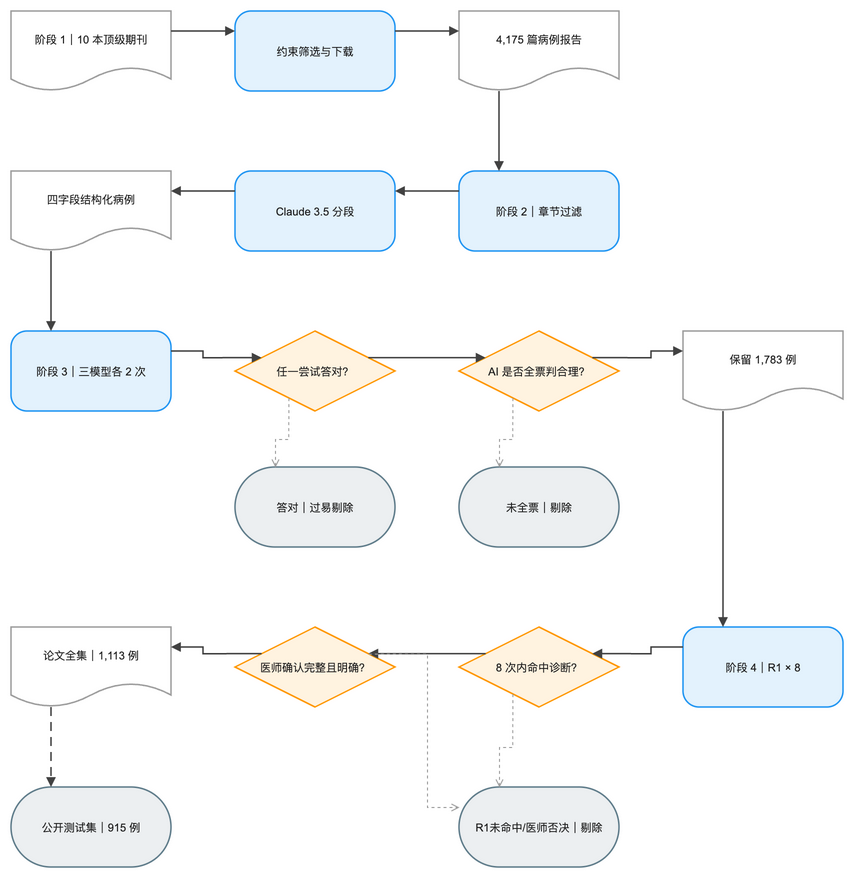

The diagram above was exported from draw.io. Its source (the exported page's mxGraphModel, read from the mxfile embedded in the PNG):
<mxGraphModel dx="1120" dy="720" grid="1" gridSize="8" guides="1" tooltips="1" connect="1" arrows="1" fold="1" page="1" pageScale="1" pageWidth="896" pageHeight="960" math="0" background="#FFFFFF">
  <root>
    <mxCell id="0" />
    <mxCell id="1" parent="0" />
    <mxCell id="2" value="阶段 1｜10 本顶级期刊" style="convertToSvg=1;shape=document;boundedLbl=1;html=0;whiteSpace=wrap;fillColor=#FFFFFF;strokeColor=#9E9E9E;strokeWidth=1.5;fontColor=#212121;fontSize=11;fontFamily=Arial, Helvetica, sans-serif;verticalAlign=middle;align=center" vertex="1" parent="1">
      <mxGeometry x="-16" y="24" width="160" height="80" as="geometry" />
    </mxCell>
    <mxCell id="3" value="约束筛选与下载" style="convertToSvg=1;rounded=1;arcSize=20;html=0;whiteSpace=wrap;fillColor=#E3F2FD;strokeColor=#2196F3;strokeWidth=1.5;fontColor=#212121;fontSize=11;fontFamily=Arial, Helvetica, sans-serif;verticalAlign=middle;align=center" vertex="1" parent="1">
      <mxGeometry x="208" y="24" width="160" height="80" as="geometry" />
    </mxCell>
    <mxCell id="4" value="4,175 篇病例报告" style="convertToSvg=1;shape=document;boundedLbl=1;html=0;whiteSpace=wrap;fillColor=#FFFFFF;strokeColor=#9E9E9E;strokeWidth=1.5;fontColor=#212121;fontSize=11;fontFamily=Arial, Helvetica, sans-serif;verticalAlign=middle;align=center" vertex="1" parent="1">
      <mxGeometry x="432" y="24" width="160" height="80" as="geometry" />
    </mxCell>
    <mxCell id="5" value="阶段 2｜章节过滤" style="convertToSvg=1;rounded=1;arcSize=20;html=0;whiteSpace=wrap;fillColor=#E3F2FD;strokeColor=#2196F3;strokeWidth=1.5;fontColor=#212121;fontSize=11;fontFamily=Arial, Helvetica, sans-serif;verticalAlign=middle;align=center" vertex="1" parent="1">
      <mxGeometry x="432" y="184" width="160" height="80" as="geometry" />
    </mxCell>
    <mxCell id="6" value="Claude 3.5 分段" style="convertToSvg=1;rounded=1;arcSize=20;html=0;whiteSpace=wrap;fillColor=#E3F2FD;strokeColor=#2196F3;strokeWidth=1.5;fontColor=#212121;fontSize=11;fontFamily=Arial, Helvetica, sans-serif;verticalAlign=middle;align=center" vertex="1" parent="1">
      <mxGeometry x="208" y="184" width="160" height="80" as="geometry" />
    </mxCell>
    <mxCell id="7" value="四字段结构化病例" style="convertToSvg=1;shape=document;boundedLbl=1;html=0;whiteSpace=wrap;fillColor=#FFFFFF;strokeColor=#9E9E9E;strokeWidth=1.5;fontColor=#212121;fontSize=11;fontFamily=Arial, Helvetica, sans-serif;verticalAlign=middle;align=center" vertex="1" parent="1">
      <mxGeometry x="-16" y="184" width="160" height="80" as="geometry" />
    </mxCell>
    <mxCell id="8" value="阶段 3｜三模型各 2 次" style="convertToSvg=1;rounded=1;arcSize=20;html=0;whiteSpace=wrap;fillColor=#E3F2FD;strokeColor=#2196F3;strokeWidth=1.5;fontColor=#212121;fontSize=11;fontFamily=Arial, Helvetica, sans-serif;verticalAlign=middle;align=center" vertex="1" parent="1">
      <mxGeometry x="-16" y="344" width="160" height="80" as="geometry" />
    </mxCell>
    <mxCell id="9" value="任一尝试答对？" style="convertToSvg=1;rhombus;html=0;whiteSpace=wrap;fillColor=#FFF3E0;strokeColor=#FF9800;strokeWidth=1.5;fontColor=#212121;fontSize=11;fontFamily=Arial, Helvetica, sans-serif;verticalAlign=middle;align=center" vertex="1" parent="1">
      <mxGeometry x="208" y="344" width="160" height="80" as="geometry" />
    </mxCell>
    <mxCell id="10" value="答对｜过易剔除" style="convertToSvg=1;rounded=1;arcSize=50;html=0;whiteSpace=wrap;fillColor=#ECEFF1;strokeColor=#607D8B;strokeWidth=1.5;fontColor=#212121;fontSize=11;fontFamily=Arial, Helvetica, sans-serif;verticalAlign=middle;align=center" vertex="1" parent="1">
      <mxGeometry x="208" y="480" width="160" height="80" as="geometry" />
    </mxCell>
    <mxCell id="11" value="AI 是否全票判合理？" style="convertToSvg=1;rhombus;html=0;whiteSpace=wrap;fillColor=#FFF3E0;strokeColor=#FF9800;strokeWidth=1.5;fontColor=#212121;fontSize=11;fontFamily=Arial, Helvetica, sans-serif;verticalAlign=middle;align=center" vertex="1" parent="1">
      <mxGeometry x="432" y="344" width="160" height="80" as="geometry" />
    </mxCell>
    <mxCell id="12" value="未全票｜剔除" style="convertToSvg=1;rounded=1;arcSize=50;html=0;whiteSpace=wrap;fillColor=#ECEFF1;strokeColor=#607D8B;strokeWidth=1.5;fontColor=#212121;fontSize=11;fontFamily=Arial, Helvetica, sans-serif;verticalAlign=middle;align=center" vertex="1" parent="1">
      <mxGeometry x="432" y="480" width="160" height="80" as="geometry" />
    </mxCell>
    <mxCell id="13" value="保留 1,783 例" style="convertToSvg=1;shape=document;boundedLbl=1;html=0;whiteSpace=wrap;fillColor=#FFFFFF;strokeColor=#9E9E9E;strokeWidth=1.5;fontColor=#212121;fontSize=11;fontFamily=Arial, Helvetica, sans-serif;verticalAlign=middle;align=center" vertex="1" parent="1">
      <mxGeometry x="656" y="344" width="160" height="80" as="geometry" />
    </mxCell>
    <mxCell id="14" value="阶段 4｜R1 × 8" style="convertToSvg=1;rounded=1;arcSize=20;html=0;whiteSpace=wrap;fillColor=#E3F2FD;strokeColor=#2196F3;strokeWidth=1.5;fontColor=#212121;fontSize=11;fontFamily=Arial, Helvetica, sans-serif;verticalAlign=middle;align=center" vertex="1" parent="1">
      <mxGeometry x="656" y="640" width="160" height="80" as="geometry" />
    </mxCell>
    <mxCell id="15" value="8 次内命中诊断？" style="convertToSvg=1;rhombus;html=0;whiteSpace=wrap;fillColor=#FFF3E0;strokeColor=#FF9800;strokeWidth=1.5;fontColor=#212121;fontSize=11;fontFamily=Arial, Helvetica, sans-serif;verticalAlign=middle;align=center" vertex="1" parent="1">
      <mxGeometry x="432" y="640" width="160" height="80" as="geometry" />
    </mxCell>
    <mxCell id="16" value="医师确认完整且明确？" style="convertToSvg=1;rhombus;html=0;whiteSpace=wrap;fillColor=#FFF3E0;strokeColor=#FF9800;strokeWidth=1.5;fontColor=#212121;fontSize=11;fontFamily=Arial, Helvetica, sans-serif;verticalAlign=middle;align=center" vertex="1" parent="1">
      <mxGeometry x="208" y="640" width="160" height="80" as="geometry" />
    </mxCell>
    <mxCell id="17" value="R1未命中/医师否决｜剔除" style="convertToSvg=1;rounded=1;arcSize=50;html=0;whiteSpace=wrap;fillColor=#ECEFF1;strokeColor=#607D8B;strokeWidth=1.5;fontColor=#212121;fontSize=11;fontFamily=Arial, Helvetica, sans-serif;verticalAlign=middle;align=center" vertex="1" parent="1">
      <mxGeometry x="432" y="800" width="160" height="80" as="geometry" />
    </mxCell>
    <mxCell id="18" value="论文全集｜1,113 例" style="convertToSvg=1;shape=document;boundedLbl=1;html=0;whiteSpace=wrap;fillColor=#FFFFFF;strokeColor=#9E9E9E;strokeWidth=1.5;fontColor=#212121;fontSize=11;fontFamily=Arial, Helvetica, sans-serif;verticalAlign=middle;align=center" vertex="1" parent="1">
      <mxGeometry x="-16" y="640" width="160" height="80" as="geometry" />
    </mxCell>
    <mxCell id="19" value="公开测试集｜915 例" style="convertToSvg=1;rounded=1;arcSize=50;html=0;whiteSpace=wrap;fillColor=#ECEFF1;strokeColor=#607D8B;strokeWidth=1.5;fontColor=#212121;fontSize=11;fontFamily=Arial, Helvetica, sans-serif;verticalAlign=middle;align=center" vertex="1" parent="1">
      <mxGeometry x="-16" y="800" width="160" height="80" as="geometry" />
    </mxCell>
    <mxCell id="20" value="" style="convertToSvg=1;edgeStyle=orthogonalEdgeStyle;rounded=0;orthogonalLoop=1;jettySize=auto;html=0;strokeColor=#424242;strokeWidth=1.5;endArrow=block;endFill=1;exitX=1;exitY=0.25;exitDx=0;exitDy=0;entryX=0;entryY=0.25;entryDx=0;entryDy=0;jumpStyle=arc;jumpSize=8" edge="1" parent="1" source="2" target="3">
      <mxGeometry relative="1" as="geometry" />
    </mxCell>
    <mxCell id="21" value="" style="convertToSvg=1;edgeStyle=orthogonalEdgeStyle;rounded=0;orthogonalLoop=1;jettySize=auto;html=0;strokeColor=#424242;strokeWidth=1.5;endArrow=block;endFill=1;exitX=1;exitY=0.25;exitDx=0;exitDy=0;entryX=0;entryY=0.25;entryDx=0;entryDy=0;jumpStyle=arc;jumpSize=8" edge="1" parent="1" source="3" target="4">
      <mxGeometry relative="1" as="geometry" />
    </mxCell>
    <mxCell id="22" value="" style="convertToSvg=1;edgeStyle=orthogonalEdgeStyle;rounded=0;orthogonalLoop=1;jettySize=auto;html=0;strokeColor=#424242;strokeWidth=1.5;endArrow=block;endFill=1;exitX=0.25;exitY=1;exitDx=0;exitDy=0;entryX=0.25;entryY=0;entryDx=0;entryDy=0;jumpStyle=arc;jumpSize=8" edge="1" parent="1" source="4" target="5">
      <mxGeometry relative="1" as="geometry" />
    </mxCell>
    <mxCell id="23" value="" style="convertToSvg=1;edgeStyle=orthogonalEdgeStyle;rounded=0;orthogonalLoop=1;jettySize=auto;html=0;strokeColor=#424242;strokeWidth=1.5;endArrow=block;endFill=1;exitX=0;exitY=0.25;exitDx=0;exitDy=0;entryX=1;entryY=0.25;entryDx=0;entryDy=0;jumpStyle=arc;jumpSize=8" edge="1" parent="1" source="5" target="6">
      <mxGeometry relative="1" as="geometry" />
    </mxCell>
    <mxCell id="24" value="" style="convertToSvg=1;edgeStyle=orthogonalEdgeStyle;rounded=0;orthogonalLoop=1;jettySize=auto;html=0;strokeColor=#424242;strokeWidth=1.5;endArrow=block;endFill=1;exitX=0;exitY=0.25;exitDx=0;exitDy=0;entryX=1;entryY=0.25;entryDx=0;entryDy=0;jumpStyle=arc;jumpSize=8" edge="1" parent="1" source="6" target="7">
      <mxGeometry relative="1" as="geometry" />
    </mxCell>
    <mxCell id="25" value="" style="convertToSvg=1;edgeStyle=orthogonalEdgeStyle;rounded=0;orthogonalLoop=1;jettySize=auto;html=0;strokeColor=#424242;strokeWidth=1.5;endArrow=block;endFill=1;exitX=0.25;exitY=1;exitDx=0;exitDy=0;entryX=0.25;entryY=0;entryDx=0;entryDy=0;jumpStyle=arc;jumpSize=8" edge="1" parent="1" source="7" target="8">
      <mxGeometry relative="1" as="geometry" />
    </mxCell>
    <mxCell id="26" value="" style="convertToSvg=1;edgeStyle=orthogonalEdgeStyle;rounded=0;orthogonalLoop=1;jettySize=auto;html=0;strokeColor=#424242;strokeWidth=1.5;endArrow=block;endFill=1;exitX=1;exitY=0.25;exitDx=0;exitDy=0;entryX=0;entryY=0.25;entryDx=0;entryDy=0;jumpStyle=arc;jumpSize=8" edge="1" parent="1" source="8" target="9">
      <mxGeometry relative="1" as="geometry" />
    </mxCell>
    <mxCell id="27" value="" style="convertToSvg=1;edgeStyle=orthogonalEdgeStyle;rounded=0;orthogonalLoop=1;jettySize=auto;html=0;strokeColor=#9E9E9E;strokeWidth=1;endArrow=open;endFill=0;exitX=0.25;exitY=1;exitDx=0;exitDy=0;entryX=0.25;entryY=0;entryDx=0;entryDy=0;dashed=1;dashPattern=3 3;jumpStyle=arc;jumpSize=8" edge="1" parent="1" source="9" target="10">
      <mxGeometry relative="1" as="geometry" />
    </mxCell>
    <mxCell id="28" value="" style="convertToSvg=1;edgeStyle=orthogonalEdgeStyle;rounded=0;orthogonalLoop=1;jettySize=auto;html=0;strokeColor=#424242;strokeWidth=1.5;endArrow=block;endFill=1;exitX=1;exitY=0.25;exitDx=0;exitDy=0;entryX=0;entryY=0.25;entryDx=0;entryDy=0;jumpStyle=arc;jumpSize=8" edge="1" parent="1" source="9" target="11">
      <mxGeometry relative="1" as="geometry" />
    </mxCell>
    <mxCell id="29" value="" style="convertToSvg=1;edgeStyle=orthogonalEdgeStyle;rounded=0;orthogonalLoop=1;jettySize=auto;html=0;strokeColor=#424242;strokeWidth=1.5;endArrow=block;endFill=1;exitX=1;exitY=0.25;exitDx=0;exitDy=0;entryX=0;entryY=0.25;entryDx=0;entryDy=0;jumpStyle=arc;jumpSize=8" edge="1" parent="1" source="11" target="13">
      <mxGeometry relative="1" as="geometry" />
    </mxCell>
    <mxCell id="30" value="" style="convertToSvg=1;edgeStyle=orthogonalEdgeStyle;rounded=0;orthogonalLoop=1;jettySize=auto;html=0;strokeColor=#9E9E9E;strokeWidth=1;endArrow=open;endFill=0;exitX=0.25;exitY=1;exitDx=0;exitDy=0;entryX=0.25;entryY=0;entryDx=0;entryDy=0;dashed=1;dashPattern=3 3;jumpStyle=arc;jumpSize=8" edge="1" parent="1" source="11" target="12">
      <mxGeometry relative="1" as="geometry" />
    </mxCell>
    <mxCell id="31" value="" style="convertToSvg=1;edgeStyle=orthogonalEdgeStyle;rounded=0;orthogonalLoop=1;jettySize=auto;html=0;strokeColor=#424242;strokeWidth=1.5;endArrow=block;endFill=1;exitX=0.25;exitY=1;exitDx=0;exitDy=0;entryX=0.25;entryY=0;entryDx=0;entryDy=0;jumpStyle=arc;jumpSize=8" edge="1" parent="1" source="13" target="14">
      <mxGeometry relative="1" as="geometry" />
    </mxCell>
    <mxCell id="32" value="" style="convertToSvg=1;edgeStyle=orthogonalEdgeStyle;rounded=0;orthogonalLoop=1;jettySize=auto;html=0;strokeColor=#424242;strokeWidth=1.5;endArrow=block;endFill=1;exitX=0;exitY=0.25;exitDx=0;exitDy=0;entryX=1;entryY=0.25;entryDx=0;entryDy=0;jumpStyle=arc;jumpSize=8" edge="1" parent="1" source="14" target="15">
      <mxGeometry relative="1" as="geometry" />
    </mxCell>
    <mxCell id="33" value="" style="convertToSvg=1;edgeStyle=orthogonalEdgeStyle;rounded=0;orthogonalLoop=1;jettySize=auto;html=0;strokeColor=#424242;strokeWidth=1.5;endArrow=block;endFill=1;exitX=0;exitY=0.25;exitDx=0;exitDy=0;entryX=1;entryY=0.25;entryDx=0;entryDy=0;jumpStyle=arc;jumpSize=8" edge="1" parent="1" source="15" target="16">
      <mxGeometry relative="1" as="geometry" />
    </mxCell>
    <mxCell id="34" value="" style="convertToSvg=1;edgeStyle=orthogonalEdgeStyle;rounded=0;orthogonalLoop=1;jettySize=auto;html=0;strokeColor=#9E9E9E;strokeWidth=1;endArrow=open;endFill=0;exitX=0.25;exitY=1;exitDx=0;exitDy=0;entryX=0.25;entryY=0;entryDx=0;entryDy=0;dashed=1;dashPattern=3 3;jumpStyle=arc;jumpSize=8" edge="1" parent="1" source="15" target="17">
      <mxGeometry relative="1" as="geometry" />
    </mxCell>
    <mxCell id="35" value="" style="convertToSvg=1;edgeStyle=orthogonalEdgeStyle;rounded=0;orthogonalLoop=1;jettySize=auto;html=0;strokeColor=#424242;strokeWidth=1.5;endArrow=block;endFill=1;exitX=0;exitY=0.25;exitDx=0;exitDy=0;entryX=1;entryY=0.25;entryDx=0;entryDy=0;jumpStyle=arc;jumpSize=8" edge="1" parent="1" source="16" target="18">
      <mxGeometry relative="1" as="geometry" />
    </mxCell>
    <mxCell id="36" value="" style="convertToSvg=1;edgeStyle=orthogonalEdgeStyle;rounded=0;orthogonalLoop=1;jettySize=auto;html=0;strokeColor=#9E9E9E;strokeWidth=1;endArrow=open;endFill=0;exitX=1;exitY=0.25;exitDx=0;exitDy=0;entryX=0;entryY=0.25;entryDx=0;entryDy=0;dashed=1;dashPattern=3 3;jumpStyle=arc;jumpSize=8" edge="1" parent="1" source="16" target="17">
      <mxGeometry relative="1" as="geometry" />
    </mxCell>
    <mxCell id="37" value="" style="convertToSvg=1;edgeStyle=orthogonalEdgeStyle;rounded=0;orthogonalLoop=1;jettySize=auto;html=0;strokeColor=#424242;strokeWidth=1.5;endArrow=block;endFill=1;exitX=0.25;exitY=1;exitDx=0;exitDy=0;entryX=0.25;entryY=0;entryDx=0;entryDy=0;dashed=1;dashPattern=6 4;jumpStyle=arc;jumpSize=8" edge="1" parent="1" source="18" target="19">
      <mxGeometry relative="1" as="geometry" />
    </mxCell>
  </root>
</mxGraphModel>